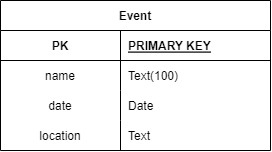

The diagram above was exported from draw.io. Its source (the exported page's mxGraphModel, read from the mxfile embedded in the PNG):
<mxGraphModel dx="989" dy="549" grid="1" gridSize="10" guides="1" tooltips="1" connect="1" arrows="1" fold="1" page="1" pageScale="1" pageWidth="850" pageHeight="1100" math="0" shadow="0" extFonts="Permanent Marker^https://fonts.googleapis.com/css?family=Permanent+Marker">
  <root>
    <mxCell id="0" />
    <mxCell id="1" parent="0" />
    <mxCell id="C-vyLk0tnHw3VtMMgP7b-2" value="Event" style="shape=table;startSize=30;container=1;collapsible=1;childLayout=tableLayout;fixedRows=1;rowLines=0;fontStyle=1;align=center;resizeLast=1;" parent="1" vertex="1">
      <mxGeometry x="290" y="130" width="270" height="150" as="geometry">
        <mxRectangle x="310" y="150" width="80" height="30" as="alternateBounds" />
      </mxGeometry>
    </mxCell>
    <mxCell id="C-vyLk0tnHw3VtMMgP7b-3" value="" style="shape=partialRectangle;collapsible=0;dropTarget=0;pointerEvents=0;fillColor=none;points=[[0,0.5],[1,0.5]];portConstraint=eastwest;top=0;left=0;right=0;bottom=1;" parent="C-vyLk0tnHw3VtMMgP7b-2" vertex="1">
      <mxGeometry y="30" width="270" height="30" as="geometry" />
    </mxCell>
    <mxCell id="C-vyLk0tnHw3VtMMgP7b-4" value="PK" style="shape=partialRectangle;overflow=hidden;connectable=0;fillColor=none;top=0;left=0;bottom=0;right=0;fontStyle=1;" parent="C-vyLk0tnHw3VtMMgP7b-3" vertex="1">
      <mxGeometry width="120" height="30" as="geometry">
        <mxRectangle width="120" height="30" as="alternateBounds" />
      </mxGeometry>
    </mxCell>
    <mxCell id="C-vyLk0tnHw3VtMMgP7b-5" value="PRIMARY KEY" style="shape=partialRectangle;overflow=hidden;connectable=0;fillColor=none;top=0;left=0;bottom=0;right=0;align=left;spacingLeft=6;fontStyle=5;" parent="C-vyLk0tnHw3VtMMgP7b-3" vertex="1">
      <mxGeometry x="120" width="150" height="30" as="geometry">
        <mxRectangle width="150" height="30" as="alternateBounds" />
      </mxGeometry>
    </mxCell>
    <mxCell id="tD6gIqrNmArw4Ljmveh9-25" value="" style="shape=partialRectangle;collapsible=0;dropTarget=0;pointerEvents=0;fillColor=none;points=[[0,0.5],[1,0.5]];portConstraint=eastwest;top=0;left=0;right=0;bottom=0;" parent="C-vyLk0tnHw3VtMMgP7b-2" vertex="1">
      <mxGeometry y="60" width="270" height="30" as="geometry" />
    </mxCell>
    <mxCell id="tD6gIqrNmArw4Ljmveh9-26" value="name" style="shape=partialRectangle;overflow=hidden;connectable=0;fillColor=none;top=0;left=0;bottom=0;right=0;" parent="tD6gIqrNmArw4Ljmveh9-25" vertex="1">
      <mxGeometry width="120" height="30" as="geometry">
        <mxRectangle width="120" height="30" as="alternateBounds" />
      </mxGeometry>
    </mxCell>
    <mxCell id="tD6gIqrNmArw4Ljmveh9-27" value="Text(100)" style="shape=partialRectangle;overflow=hidden;connectable=0;fillColor=none;top=0;left=0;bottom=0;right=0;align=left;spacingLeft=6;" parent="tD6gIqrNmArw4Ljmveh9-25" vertex="1">
      <mxGeometry x="120" width="150" height="30" as="geometry">
        <mxRectangle width="150" height="30" as="alternateBounds" />
      </mxGeometry>
    </mxCell>
    <mxCell id="qJy-2t5jeIH0A1cmhzUg-1" value="" style="shape=partialRectangle;collapsible=0;dropTarget=0;pointerEvents=0;fillColor=none;points=[[0,0.5],[1,0.5]];portConstraint=eastwest;top=0;left=0;right=0;bottom=0;" vertex="1" parent="C-vyLk0tnHw3VtMMgP7b-2">
      <mxGeometry y="90" width="270" height="30" as="geometry" />
    </mxCell>
    <mxCell id="qJy-2t5jeIH0A1cmhzUg-2" value="date" style="shape=partialRectangle;overflow=hidden;connectable=0;fillColor=none;top=0;left=0;bottom=0;right=0;" vertex="1" parent="qJy-2t5jeIH0A1cmhzUg-1">
      <mxGeometry width="120" height="30" as="geometry">
        <mxRectangle width="120" height="30" as="alternateBounds" />
      </mxGeometry>
    </mxCell>
    <mxCell id="qJy-2t5jeIH0A1cmhzUg-3" value="Date" style="shape=partialRectangle;overflow=hidden;connectable=0;fillColor=none;top=0;left=0;bottom=0;right=0;align=left;spacingLeft=6;" vertex="1" parent="qJy-2t5jeIH0A1cmhzUg-1">
      <mxGeometry x="120" width="150" height="30" as="geometry">
        <mxRectangle width="150" height="30" as="alternateBounds" />
      </mxGeometry>
    </mxCell>
    <mxCell id="qJy-2t5jeIH0A1cmhzUg-7" value="" style="shape=partialRectangle;collapsible=0;dropTarget=0;pointerEvents=0;fillColor=none;points=[[0,0.5],[1,0.5]];portConstraint=eastwest;top=0;left=0;right=0;bottom=0;" vertex="1" parent="C-vyLk0tnHw3VtMMgP7b-2">
      <mxGeometry y="120" width="270" height="30" as="geometry" />
    </mxCell>
    <mxCell id="qJy-2t5jeIH0A1cmhzUg-8" value="location" style="shape=partialRectangle;overflow=hidden;connectable=0;fillColor=none;top=0;left=0;bottom=0;right=0;" vertex="1" parent="qJy-2t5jeIH0A1cmhzUg-7">
      <mxGeometry width="120" height="30" as="geometry">
        <mxRectangle width="120" height="30" as="alternateBounds" />
      </mxGeometry>
    </mxCell>
    <mxCell id="qJy-2t5jeIH0A1cmhzUg-9" value="Text" style="shape=partialRectangle;overflow=hidden;connectable=0;fillColor=none;top=0;left=0;bottom=0;right=0;align=left;spacingLeft=6;" vertex="1" parent="qJy-2t5jeIH0A1cmhzUg-7">
      <mxGeometry x="120" width="150" height="30" as="geometry">
        <mxRectangle width="150" height="30" as="alternateBounds" />
      </mxGeometry>
    </mxCell>
  </root>
</mxGraphModel>